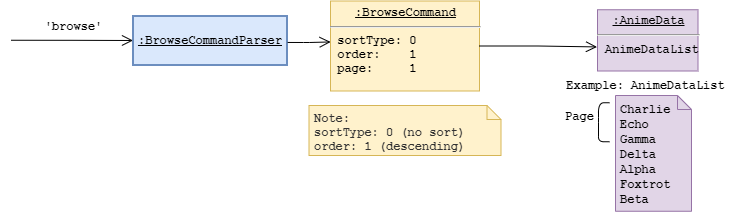

The diagram above was exported from draw.io. Its source (the exported page's mxGraphModel, read from the mxfile embedded in the PNG):
<mxGraphModel dx="1868" dy="889" grid="1" gridSize="10" guides="1" tooltips="1" connect="1" arrows="1" fold="1" page="1" pageScale="1" pageWidth="850" pageHeight="1100" math="0" shadow="0">
  <root>
    <mxCell id="0" />
    <mxCell id="1" parent="0" />
    <mxCell id="2" value="&lt;u&gt;:BrowseCommandParser&lt;/u&gt;" style="html=1;whiteSpace=wrap;whiteSpace=wrap;fontSize=12;fontStyle=1;whiteSpace=wrap;spacing=0;strokeColor=#6c8ebf;strokeOpacity=100;fillOpacity=100;fillColor=#dae8fc;strokeWidth=2;fontFamily=Courier New;" vertex="1" zOrder="108" parent="1">
      <mxGeometry x="121.5" y="324.5" width="154" height="49" as="geometry" />
    </mxCell>
    <mxCell id="3" value="&lt;div style=&quot;text-align: justify&quot;&gt;&lt;br&gt;&lt;/div&gt;" style="text;html=1;align=center;verticalAlign=middle;resizable=0;points=[];autosize=1;" vertex="1" parent="1">
      <mxGeometry x="564.25" y="434.25" width="20" height="20" as="geometry" />
    </mxCell>
    <mxCell id="4" value="&lt;font face=&quot;Courier New&quot;&gt;&lt;b&gt;Example: AnimeDataList&lt;/b&gt;&lt;/font&gt;" style="text;html=1;align=center;verticalAlign=middle;resizable=0;points=[];autosize=1;" vertex="1" parent="1">
      <mxGeometry x="549.25" y="384" width="170" height="20" as="geometry" />
    </mxCell>
    <mxCell id="5" value="" style="group" vertex="1" connectable="0" parent="1">
      <mxGeometry x="509" y="410.25" width="82" height="40" as="geometry" />
    </mxCell>
    <mxCell id="6" value="" style="group" vertex="1" connectable="0" parent="5">
      <mxGeometry x="11" width="78" height="40" as="geometry" />
    </mxCell>
    <mxCell id="7" value="&lt;b&gt;&lt;font face=&quot;Courier New&quot;&gt;Page&lt;/font&gt;&lt;/b&gt;" style="text;html=1;align=center;verticalAlign=middle;resizable=0;points=[];autosize=1;" vertex="1" parent="6">
      <mxGeometry x="28" y="4.5" width="40" height="20" as="geometry" />
    </mxCell>
    <mxCell id="8" value="" style="shape=curlyBracket;whiteSpace=wrap;html=1;rounded=1;size=0;" vertex="1" parent="5">
      <mxGeometry x="78" y="1" width="11" height="39" as="geometry" />
    </mxCell>
    <UserObject label="" lucidchartObjectId="LwfGp7YN7BJF" id="9">
      <mxCell style="html=1;jettySize=18;whiteSpace=wrap;fontSize=12;rounded=1;arcSize=12;edgeStyle=orthogonalEdgeStyle;startArrow=none;;endArrow=open;;fontFamily=Courier New;fontStyle=1;endSize=9;startSize=9;exitX=1.004;exitY=0.54;exitDx=0;exitDy=0;entryX=0.001;entryY=0.455;entryDx=0;entryDy=0;entryPerimeter=0;exitPerimeter=0;" edge="1" source="2" target="12" parent="1">
        <mxGeometry x="-228.5" y="-119.85000000000036" width="100" height="100" as="geometry">
          <Array as="points">
            <mxPoint x="297.5" y="350.75" />
          </Array>
          <mxPoint x="306.5" y="349.75" as="targetPoint" />
          <mxPoint x="211.5" y="250.75" as="sourcePoint" />
        </mxGeometry>
      </mxCell>
    </UserObject>
    <mxCell id="10" value="&lt;font face=&quot;Courier New&quot;&gt;&lt;b&gt;'browse'&lt;/b&gt;&lt;/font&gt;" style="text;html=1;align=center;verticalAlign=middle;resizable=0;points=[];autosize=1;" vertex="1" parent="1">
      <mxGeometry x="26.5" y="324.5" width="70" height="20" as="geometry" />
    </mxCell>
    <UserObject label="" lucidchartObjectId="LwfGp7YN7BJF" id="11">
      <mxCell style="html=1;jettySize=18;whiteSpace=wrap;fontSize=12;rounded=1;arcSize=12;edgeStyle=orthogonalEdgeStyle;startArrow=none;;endArrow=open;;fontFamily=Courier New;fontStyle=1;endSize=9;startSize=9;entryX=0;entryY=0.5;entryDx=0;entryDy=0;" edge="1" target="2" parent="1">
        <mxGeometry x="-504.5" y="-98.10000000000036" width="100" height="100" as="geometry">
          <Array as="points">
            <mxPoint x="59.5" y="348.75" />
            <mxPoint x="59.5" y="348.75" />
          </Array>
          <mxPoint x="45.5" y="370.75" as="targetPoint" />
          <mxPoint x="-0.5" y="348.75" as="sourcePoint" />
        </mxGeometry>
      </mxCell>
    </UserObject>
    <mxCell id="12" value="&lt;p style=&quot;margin: 0px ; margin-top: 4px ; text-align: center ; text-decoration: underline&quot;&gt;&lt;b&gt;&lt;font face=&quot;Courier New&quot;&gt;:BrowseCommand&lt;/font&gt;&lt;/b&gt;&lt;/p&gt;&lt;hr&gt;&lt;div style=&quot;font-family: &amp;#34;courier new&amp;#34; ; font-weight: 700 ; text-align: justify&quot;&gt;&amp;nbsp;sortType: 0&lt;/div&gt;&lt;div style=&quot;font-family: &amp;#34;courier new&amp;#34; ; font-weight: 700 ; text-align: justify&quot;&gt;&amp;nbsp;order:&amp;nbsp; &amp;nbsp; 1&lt;/div&gt;&lt;div style=&quot;font-family: &amp;#34;courier new&amp;#34; ; font-weight: 700 ; text-align: justify&quot;&gt;&amp;nbsp;page:&amp;nbsp; &amp;nbsp; &amp;nbsp;1&lt;/div&gt;" style="verticalAlign=top;align=left;overflow=fill;fontSize=12;fontFamily=Helvetica;html=1;strokeColor=#D6B656;fillColor=#FFF2CC;" vertex="1" parent="1">
      <mxGeometry x="319" y="309.5" width="149" height="90" as="geometry" />
    </mxCell>
    <mxCell id="13" value="&lt;p style=&quot;margin: 0px ; margin-top: 4px ; text-align: center ; text-decoration: underline&quot;&gt;&lt;b&gt;&lt;font face=&quot;Courier New&quot;&gt;:AnimeData&lt;/font&gt;&lt;/b&gt;&lt;/p&gt;&lt;hr&gt;&lt;p style=&quot;margin: 0px ; margin-left: 8px&quot;&gt;&lt;b&gt;&lt;font face=&quot;Courier New&quot;&gt;AnimeDataList&lt;/font&gt;&lt;/b&gt;&lt;/p&gt;" style="verticalAlign=top;align=left;overflow=fill;fontSize=12;fontFamily=Helvetica;html=1;strokeColor=#9673A6;fillColor=#E1D5E7;" vertex="1" parent="1">
      <mxGeometry x="586" y="318.25" width="100.5" height="61.25" as="geometry" />
    </mxCell>
    <UserObject label="" lucidchartObjectId="LwfGp7YN7BJF" id="14">
      <mxCell style="html=1;jettySize=18;whiteSpace=wrap;fontSize=12;rounded=1;arcSize=12;edgeStyle=orthogonalEdgeStyle;startArrow=none;;endArrow=open;;fontFamily=Courier New;fontStyle=1;endSize=9;startSize=9;exitX=1;exitY=0.5;exitDx=0;exitDy=0;entryX=-0.005;entryY=0.607;entryDx=0;entryDy=0;entryPerimeter=0;" edge="1" source="12" target="13" parent="1">
        <mxGeometry x="32.5" y="-208.10000000000036" width="100" height="100" as="geometry">
          <Array as="points">
            <mxPoint x="526.5" y="354.75" />
          </Array>
          <mxPoint x="546.5" y="354.75" as="targetPoint" />
          <mxPoint x="536.5" y="260.75" as="sourcePoint" />
        </mxGeometry>
      </mxCell>
    </UserObject>
    <mxCell id="15" value="&lt;b style=&quot;color: rgb(51 , 51 , 51)&quot;&gt;Note:&lt;br&gt;sortType: 0 (no sort)&lt;br&gt;order: 1 (descending)&lt;/b&gt;" style="shape=note;whiteSpace=wrap;html=1;size=14;verticalAlign=top;align=left;spacingTop=0;fillColor=#fff2cc;strokeColor=#d6b656;spacing=2;spacingLeft=3;fontStyle=1;fontFamily=Courier New;" vertex="1" parent="1">
      <mxGeometry x="297.5" y="414" width="192" height="50" as="geometry" />
    </mxCell>
    <mxCell id="16" value="&lt;div style=&quot;font-family: &amp;#34;helvetica&amp;#34; ; font-weight: 400 ; text-align: justify&quot;&gt;&lt;font face=&quot;Courier New&quot;&gt;&lt;b&gt;Charlie&lt;/b&gt;&lt;/font&gt;&lt;/div&gt;&lt;div style=&quot;font-family: &amp;#34;helvetica&amp;#34; ; font-weight: 400 ; text-align: justify&quot;&gt;&lt;font face=&quot;Courier New&quot;&gt;&lt;b&gt;Echo&lt;/b&gt;&lt;/font&gt;&lt;/div&gt;&lt;div style=&quot;font-family: &amp;#34;helvetica&amp;#34; ; font-weight: 400 ; text-align: justify&quot;&gt;&lt;font face=&quot;Courier New&quot;&gt;&lt;b&gt;Gamma&lt;/b&gt;&lt;/font&gt;&lt;/div&gt;&lt;div style=&quot;font-family: &amp;#34;helvetica&amp;#34; ; font-weight: 400 ; text-align: justify&quot;&gt;&lt;font face=&quot;Courier New&quot;&gt;&lt;b&gt;Delta&lt;/b&gt;&lt;/font&gt;&lt;/div&gt;&lt;div style=&quot;font-family: &amp;#34;helvetica&amp;#34; ; font-weight: 400 ; text-align: justify&quot;&gt;&lt;font face=&quot;Courier New&quot;&gt;&lt;b&gt;Alpha&lt;/b&gt;&lt;/font&gt;&lt;/div&gt;&lt;div style=&quot;font-family: &amp;#34;helvetica&amp;#34; ; font-weight: 400 ; text-align: justify&quot;&gt;&lt;font face=&quot;Courier New&quot;&gt;&lt;b&gt;Foxtrot&lt;/b&gt;&lt;/font&gt;&lt;/div&gt;&lt;div style=&quot;font-family: &amp;#34;helvetica&amp;#34; ; font-weight: 400 ; text-align: justify&quot;&gt;&lt;font face=&quot;Courier New&quot;&gt;&lt;b&gt;Beta&lt;/b&gt;&lt;/font&gt;&lt;/div&gt;" style="shape=note;whiteSpace=wrap;html=1;size=14;verticalAlign=top;align=left;spacingTop=0;fillColor=#E1D5E7;strokeColor=#9673A6;spacing=2;spacingLeft=3;fontStyle=1;fontFamily=Courier New;" vertex="1" parent="1">
      <mxGeometry x="604" y="404" width="76" height="115.75" as="geometry" />
    </mxCell>
  </root>
</mxGraphModel>